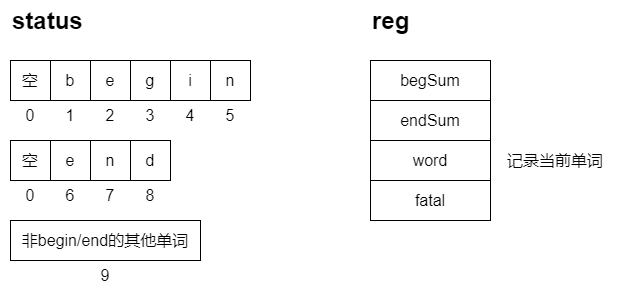

The diagram above was exported from draw.io. Its source (the exported page's mxGraphModel, read from the mxfile embedded in the PNG):
<mxGraphModel dx="1008" dy="592" grid="1" gridSize="10" guides="1" tooltips="1" connect="1" arrows="1" fold="1" page="1" pageScale="1" pageWidth="827" pageHeight="1169" math="0" shadow="0">
  <root>
    <mxCell id="0" />
    <mxCell id="1" parent="0" />
    <mxCell id="R--Hxb_KtxM9hNmte2iH-2" value="b" style="whiteSpace=wrap;html=1;aspect=fixed;fontSize=16;" vertex="1" parent="1">
      <mxGeometry x="200" y="160" width="40" height="40" as="geometry" />
    </mxCell>
    <mxCell id="R--Hxb_KtxM9hNmte2iH-4" value="e&lt;span style=&quot;white-space: pre;&quot;&gt;&#09;&lt;/span&gt;" style="whiteSpace=wrap;html=1;aspect=fixed;fontSize=16;" vertex="1" parent="1">
      <mxGeometry x="240" y="160" width="40" height="40" as="geometry" />
    </mxCell>
    <mxCell id="R--Hxb_KtxM9hNmte2iH-5" value="g" style="whiteSpace=wrap;html=1;aspect=fixed;fontSize=16;" vertex="1" parent="1">
      <mxGeometry x="280" y="160" width="40" height="40" as="geometry" />
    </mxCell>
    <mxCell id="R--Hxb_KtxM9hNmte2iH-11" value="i" style="whiteSpace=wrap;html=1;aspect=fixed;fontSize=16;" vertex="1" parent="1">
      <mxGeometry x="320" y="160" width="40" height="40" as="geometry" />
    </mxCell>
    <mxCell id="R--Hxb_KtxM9hNmte2iH-12" value="n" style="whiteSpace=wrap;html=1;aspect=fixed;fontSize=16;" vertex="1" parent="1">
      <mxGeometry x="360" y="160" width="40" height="40" as="geometry" />
    </mxCell>
    <mxCell id="R--Hxb_KtxM9hNmte2iH-13" value="空" style="whiteSpace=wrap;html=1;aspect=fixed;fontSize=16;" vertex="1" parent="1">
      <mxGeometry x="160" y="160" width="40" height="40" as="geometry" />
    </mxCell>
    <mxCell id="R--Hxb_KtxM9hNmte2iH-14" value="e" style="whiteSpace=wrap;html=1;aspect=fixed;fontSize=16;" vertex="1" parent="1">
      <mxGeometry x="200" y="240" width="40" height="40" as="geometry" />
    </mxCell>
    <mxCell id="R--Hxb_KtxM9hNmte2iH-15" value="n" style="whiteSpace=wrap;html=1;aspect=fixed;fontSize=16;" vertex="1" parent="1">
      <mxGeometry x="240" y="240" width="40" height="40" as="geometry" />
    </mxCell>
    <mxCell id="R--Hxb_KtxM9hNmte2iH-16" value="d" style="whiteSpace=wrap;html=1;aspect=fixed;fontSize=16;" vertex="1" parent="1">
      <mxGeometry x="280" y="240" width="40" height="40" as="geometry" />
    </mxCell>
    <mxCell id="R--Hxb_KtxM9hNmte2iH-19" value="空" style="whiteSpace=wrap;html=1;aspect=fixed;fontSize=16;" vertex="1" parent="1">
      <mxGeometry x="160" y="240" width="40" height="40" as="geometry" />
    </mxCell>
    <mxCell id="R--Hxb_KtxM9hNmte2iH-20" value="0" style="text;html=1;align=center;verticalAlign=middle;whiteSpace=wrap;rounded=0;fontSize=16;" vertex="1" parent="1">
      <mxGeometry x="150" y="200" width="60" height="30" as="geometry" />
    </mxCell>
    <mxCell id="R--Hxb_KtxM9hNmte2iH-21" value="1" style="text;html=1;align=center;verticalAlign=middle;whiteSpace=wrap;rounded=0;fontSize=16;" vertex="1" parent="1">
      <mxGeometry x="190" y="200" width="60" height="30" as="geometry" />
    </mxCell>
    <mxCell id="R--Hxb_KtxM9hNmte2iH-22" value="2&lt;span style=&quot;white-space: pre;&quot;&gt;&#09;&lt;/span&gt;" style="text;html=1;align=center;verticalAlign=middle;whiteSpace=wrap;rounded=0;fontSize=16;" vertex="1" parent="1">
      <mxGeometry x="230" y="200" width="60" height="30" as="geometry" />
    </mxCell>
    <mxCell id="R--Hxb_KtxM9hNmte2iH-23" value="3" style="text;html=1;align=center;verticalAlign=middle;whiteSpace=wrap;rounded=0;fontSize=16;" vertex="1" parent="1">
      <mxGeometry x="270" y="200" width="60" height="30" as="geometry" />
    </mxCell>
    <mxCell id="R--Hxb_KtxM9hNmte2iH-24" value="4" style="text;html=1;align=center;verticalAlign=middle;whiteSpace=wrap;rounded=0;fontSize=16;" vertex="1" parent="1">
      <mxGeometry x="310" y="200" width="60" height="30" as="geometry" />
    </mxCell>
    <mxCell id="R--Hxb_KtxM9hNmte2iH-25" value="5" style="text;html=1;align=center;verticalAlign=middle;whiteSpace=wrap;rounded=0;fontSize=16;" vertex="1" parent="1">
      <mxGeometry x="350" y="200" width="60" height="30" as="geometry" />
    </mxCell>
    <mxCell id="R--Hxb_KtxM9hNmte2iH-26" value="0" style="text;html=1;align=center;verticalAlign=middle;whiteSpace=wrap;rounded=0;fontSize=16;" vertex="1" parent="1">
      <mxGeometry x="150" y="280" width="60" height="30" as="geometry" />
    </mxCell>
    <mxCell id="R--Hxb_KtxM9hNmte2iH-27" value="6" style="text;html=1;align=center;verticalAlign=middle;whiteSpace=wrap;rounded=0;fontSize=16;" vertex="1" parent="1">
      <mxGeometry x="190" y="280" width="60" height="30" as="geometry" />
    </mxCell>
    <mxCell id="R--Hxb_KtxM9hNmte2iH-28" value="7" style="text;html=1;align=center;verticalAlign=middle;whiteSpace=wrap;rounded=0;fontSize=16;" vertex="1" parent="1">
      <mxGeometry x="230" y="280" width="60" height="30" as="geometry" />
    </mxCell>
    <mxCell id="R--Hxb_KtxM9hNmte2iH-29" value="8" style="text;html=1;align=center;verticalAlign=middle;whiteSpace=wrap;rounded=0;fontSize=16;" vertex="1" parent="1">
      <mxGeometry x="270" y="280" width="60" height="30" as="geometry" />
    </mxCell>
    <mxCell id="R--Hxb_KtxM9hNmte2iH-31" value="&lt;span style=&quot;font-size: 16px;&quot;&gt;非begin/end的其他单词&lt;/span&gt;" style="rounded=0;whiteSpace=wrap;html=1;" vertex="1" parent="1">
      <mxGeometry x="160" y="320" width="190" height="40" as="geometry" />
    </mxCell>
    <mxCell id="R--Hxb_KtxM9hNmte2iH-32" value="9" style="text;html=1;align=center;verticalAlign=middle;whiteSpace=wrap;rounded=0;fontSize=16;" vertex="1" parent="1">
      <mxGeometry x="225" y="360" width="60" height="30" as="geometry" />
    </mxCell>
    <mxCell id="R--Hxb_KtxM9hNmte2iH-33" value="&lt;h1 style=&quot;margin-top: 0px;&quot;&gt;status&lt;/h1&gt;&lt;div&gt;&lt;br&gt;&lt;/div&gt;" style="text;html=1;whiteSpace=wrap;overflow=hidden;rounded=0;" vertex="1" parent="1">
      <mxGeometry x="160" y="100" width="180" height="120" as="geometry" />
    </mxCell>
    <mxCell id="R--Hxb_KtxM9hNmte2iH-34" value="&lt;h1 style=&quot;margin-top: 0px;&quot;&gt;reg&lt;/h1&gt;" style="text;html=1;whiteSpace=wrap;overflow=hidden;rounded=0;" vertex="1" parent="1">
      <mxGeometry x="520" y="100" width="180" height="120" as="geometry" />
    </mxCell>
    <mxCell id="R--Hxb_KtxM9hNmte2iH-35" value="begSum" style="rounded=0;whiteSpace=wrap;html=1;fontSize=16;" vertex="1" parent="1">
      <mxGeometry x="520" y="160" width="120" height="40" as="geometry" />
    </mxCell>
    <mxCell id="R--Hxb_KtxM9hNmte2iH-36" value="endSum" style="rounded=0;whiteSpace=wrap;html=1;fontSize=16;" vertex="1" parent="1">
      <mxGeometry x="520" y="200" width="120" height="40" as="geometry" />
    </mxCell>
    <mxCell id="R--Hxb_KtxM9hNmte2iH-38" value="word" style="rounded=0;whiteSpace=wrap;html=1;fontSize=16;" vertex="1" parent="1">
      <mxGeometry x="520" y="240" width="120" height="40" as="geometry" />
    </mxCell>
    <mxCell id="R--Hxb_KtxM9hNmte2iH-39" value="记录当前单词" style="text;html=1;align=center;verticalAlign=middle;whiteSpace=wrap;rounded=0;fontSize=16;" vertex="1" parent="1">
      <mxGeometry x="630" y="245" width="150" height="30" as="geometry" />
    </mxCell>
    <mxCell id="R--Hxb_KtxM9hNmte2iH-40" value="fatal" style="rounded=0;whiteSpace=wrap;html=1;fontSize=16;" vertex="1" parent="1">
      <mxGeometry x="520" y="280" width="120" height="40" as="geometry" />
    </mxCell>
  </root>
</mxGraphModel>